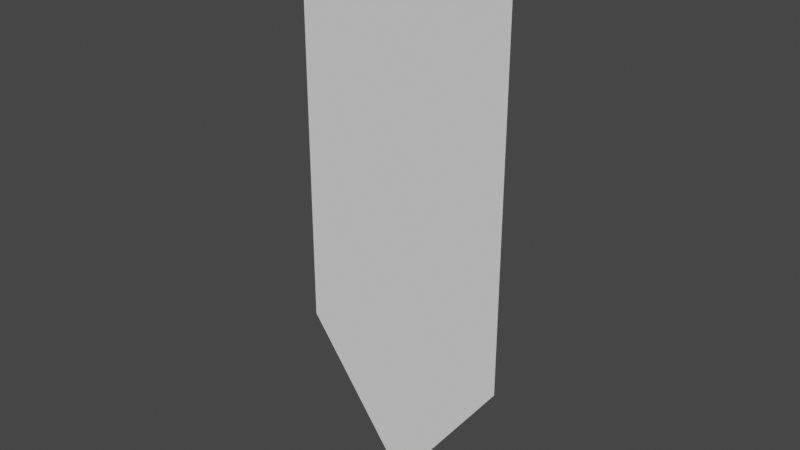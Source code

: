 # Source: Tentacle_Mesh.blend  (saved by Blender 2.83.19; exported with 4.5.12 LTS)
import bpy
from mathutils import Matrix  # noqa: F401  (used for matrix-valued properties, if any)

bpy.ops.wm.read_factory_settings(use_empty=True)
scene = bpy.context.scene
scene.name = 'Scene'

# ---- collections
col_collection = bpy.data.collections.new('Collection'); scene.collection.children.link(col_collection)

# ---- world
world_world = bpy.data.worlds.new('World'); scene.world = world_world
world_world.use_nodes = True; world_world.node_tree.nodes.clear()
_N = world_world.node_tree.nodes; _L = world_world.node_tree.links
n0 = _N.new('ShaderNodeOutputWorld'); n0.name = 'World Output'; n0.location = (300, 300)
n1 = _N.new('ShaderNodeBackground'); n1.name = 'Background'; n1.location = (10, 300)
n1.inputs[0].default_value = (0.05088, 0.05088, 0.05088, 1.0)
_L.new(n1.outputs[0], n0.inputs[0])
n0.is_active_output = True
world_world.color = (0.05088, 0.05088, 0.05088)
world_world.use_sun_shadow = False
world_world.sun_shadow_jitter_overblur = 0.0

# ---- meshes
me_plane = bpy.data.meshes.new('Plane')
me_plane.from_pydata([(-0.3633, 1.681e-07, 1.9), (0.3633, 4.51e-07, 1.9), (0.3633, 2.229e-07, 0.5), (-0.3633, -6e-08, 0.5), (0.0, 0.0, 0.0), (-0.3633, 5.404e-08, 1.2), (0.3633, 3.37e-07, 1.2), (-0.3633, 1.111e-07, 1.55), (0.3633, 2.799e-07, 0.85), (-2.98e-08, 3.095e-07, 1.9), (-2.98e-08, 8.146e-08, 0.5), (-0.3633, -2.98e-09, 0.85), (0.3633, 3.94e-07, 1.55), (-2.98e-08, 1.955e-07, 1.2), (-2.98e-08, 1.385e-07, 0.85), (-2.98e-08, 2.525e-07, 1.55)], [], [(15, 7, 0, 9), (2, 4, 10), (14, 11, 5, 13), (8, 14, 13, 6), (2, 10, 14, 8), (10, 3, 11, 14), (12, 15, 9, 1), (6, 13, 15, 12), (13, 5, 7, 15), (10, 4, 3)])
_uv = me_plane.uv_layers.new(name='UVMap')
_uv.uv.foreach_set('vector', [0.5, 0.8158, 0.6912, 0.8158, 0.6912, 0.9999, 0.5, 0.9999, 0.3088, 0.2632, 0.5, 6.183e-05, 0.5, 0.2632, 0.5, 0.4474, 0.6912, 0.4474, 0.6912, 0.6316, 0.5, 0.6316, 0.3088, 0.4474, 0.5, 0.4474, 0.5, 0.6316, 0.3088, 0.6316, 0.3088, 0.2632, 0.5, 0.2632, 0.5, 0.4474, 0.3088, 0.4474, 0.5, 0.2632, 0.6912, 0.2632, 0.6912, 0.4474, 0.5, 0.4474, 0.3088, 0.8158, 0.5, 0.8158, 0.5, 0.9999, 0.3088, 0.9999, 0.3088, 0.6316, 0.5, 0.6316, 0.5, 0.8158, 0.3088, 0.8158, 0.5, 0.6316, 0.6912, 0.6316, 0.6912, 0.8158, 0.5, 0.8158, 0.5, 0.2632, 0.5, 6.183e-05, 0.6912, 0.2632])
me_plane.use_remesh_fix_poles = True
me_plane.use_remesh_preserve_attributes = False
me_plane.use_mirror_vertex_groups = False
me_plane.update()
arm_armature = bpy.data.armatures.new('Armature')  # bones are not reproduced

# ---- objects
ob_tentaclemesh = bpy.data.objects.new('TentacleMesh', me_plane)
ob_tentaclearmature = bpy.data.objects.new('TentacleArmature', arm_armature)

# ---- transforms, parenting, visibility, modifiers, constraints
ob_tentaclemesh.parent = ob_tentaclearmature
ob_tentaclemesh.location = (0.0, 0.0, 0.0)
ob_tentaclemesh.lineart.crease_threshold = 0.0
_vg = ob_tentaclemesh.vertex_groups.new(name='ArmUp')
for _i, _w in zip([2, 3, 4, 5, 6, 8, 10, 11, 14], [1.0, 1.0, 1.0, 0.1591, 0.1591, 0.4857, 1.0, 0.4857, 0.4955]): _vg.add([_i], _w, 'REPLACE')
_vg = ob_tentaclemesh.vertex_groups.new(name='ArmLo')
for _i, _w in zip([0, 1, 2, 3, 5, 6, 7, 8, 9, 11, 12, 13, 14, 15], [1.0, 1.0, 0.0, 0.0, 0.8409, 0.8409, 1.0, 0.5143, 1.0, 0.5143, 1.0, 1.0, 0.5045, 1.0]): _vg.add([_i], _w, 'REPLACE')
_m = ob_tentaclemesh.modifiers.new('Armature', 'ARMATURE')
_m.object = ob_tentaclearmature
ob_tentaclearmature.location = (0.0, 0.0, 0.0)
ob_tentaclearmature.lineart.crease_threshold = 0.0

# ---- collection membership
col_collection.objects.link(ob_tentaclemesh)
col_collection.objects.link(ob_tentaclearmature)

# ---- scene / render settings (as saved in the file)
scene.frame_start = 1; scene.frame_end = 250; scene.frame_set(1)
scene.render.engine = 'BLENDER_EEVEE_NEXT'
scene.cycles.use_denoising = False
scene.cycles.samples = 128
scene.cycles.sampling_pattern = 'TABULATED_SOBOL'
scene.cycles.use_adaptive_sampling = False
scene.cycles.use_light_tree = False
scene.view_settings.view_transform = 'Filmic'
bpy.context.view_layer.update()

# ---- added for rendering (the .blend has no active camera and no usable light): camera, sun
cam_auto = bpy.data.cameras.new('AutoCamera')
cam_auto.lens = 50.0
cam_auto.sensor_width = 36.0
cam_auto.clip_end = 1000.0
ob_auto_camera = bpy.data.objects.new('AutoCamera', cam_auto)
scene.collection.objects.link(ob_auto_camera)
ob_auto_camera.location = (1.88207, -2.25848, 2.45565)
ob_auto_camera.rotation_euler = (1.09748, -7.21219e-08, 0.694738)
scene.camera = ob_auto_camera
light_auto_sun = bpy.data.lights.new('AutoSun', 'SUN')
light_auto_sun.energy = 3.0
light_auto_sun.angle = 0.0523599
ob_auto_sun = bpy.data.objects.new('AutoSun', light_auto_sun)
scene.collection.objects.link(ob_auto_sun)
ob_auto_sun.rotation_euler = (0.872665, 0.174533, 0.523599)
bpy.context.view_layer.update()
